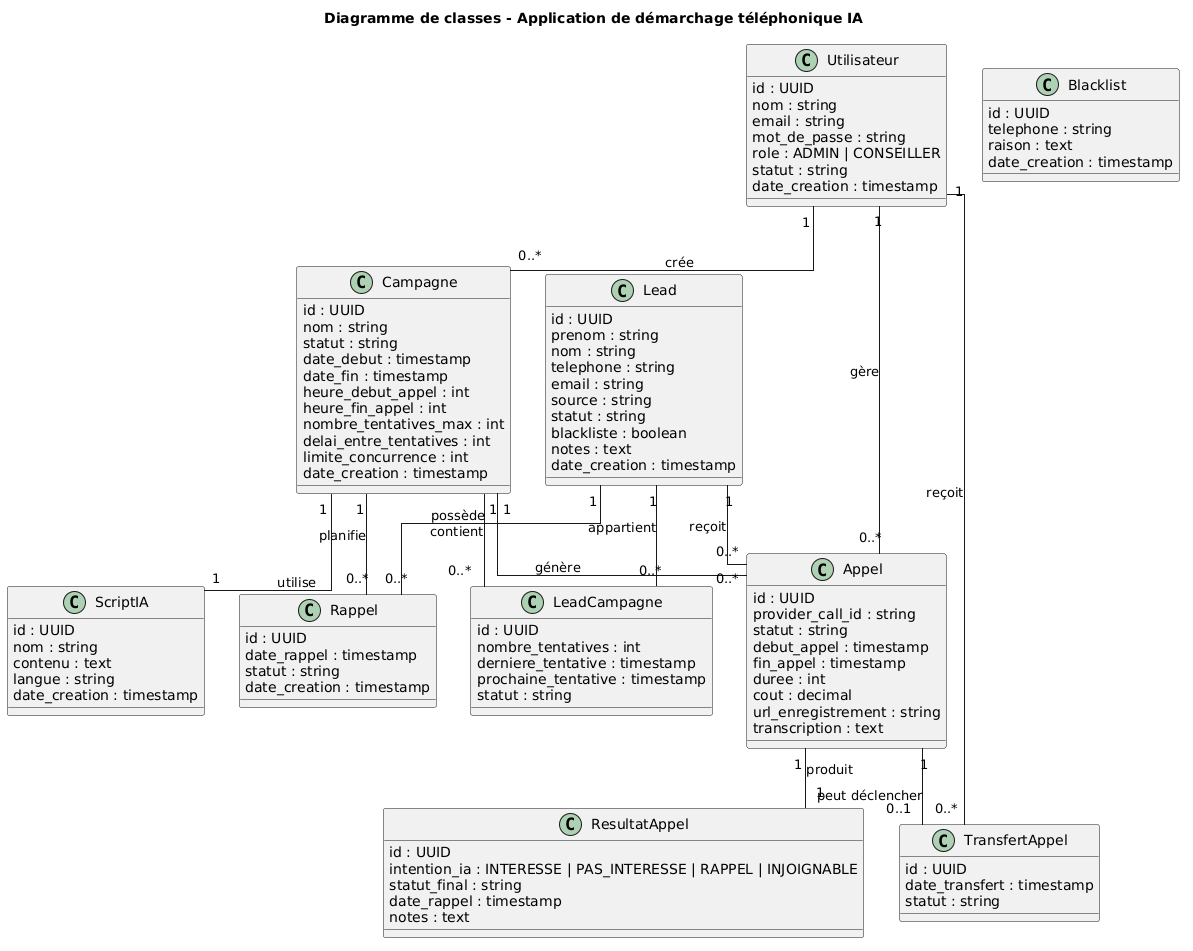

The diagram above was rendered by PlantUML. Its source (embedded in the PNG):
@startuml
skinparam classAttributeIconSize 0
skinparam linetype ortho

title Diagramme de classes - Application de démarchage téléphonique IA

class Utilisateur {
  id : UUID
  nom : string
  email : string
  mot_de_passe : string
  role : ADMIN | CONSEILLER
  statut : string
  date_creation : timestamp
}

class Lead {
  id : UUID
  prenom : string
  nom : string
  telephone : string
  email : string
  source : string
  statut : string
  blackliste : boolean
  notes : text
  date_creation : timestamp
}

class Campagne {
  id : UUID
  nom : string
  statut : string
  date_debut : timestamp
  date_fin : timestamp
  heure_debut_appel : int
  heure_fin_appel : int
  nombre_tentatives_max : int
  delai_entre_tentatives : int
  limite_concurrence : int
  date_creation : timestamp
}

class LeadCampagne {
  id : UUID
  nombre_tentatives : int
  derniere_tentative : timestamp
  prochaine_tentative : timestamp
  statut : string
}

class Appel {
  id : UUID
  provider_call_id : string
  statut : string
  debut_appel : timestamp
  fin_appel : timestamp
  duree : int
  cout : decimal
  url_enregistrement : string
  transcription : text
}

class ResultatAppel {
  id : UUID
  intention_ia : INTERESSE | PAS_INTERESSE | RAPPEL | INJOIGNABLE
  statut_final : string
  date_rappel : timestamp
  notes : text
}

class TransfertAppel {
  id : UUID
  date_transfert : timestamp
  statut : string
}

class Rappel {
  id : UUID
  date_rappel : timestamp
  statut : string
  date_creation : timestamp
}

class Blacklist {
  id : UUID
  telephone : string
  raison : text
  date_creation : timestamp
}

class ScriptIA {
  id : UUID
  nom : string
  contenu : text
  langue : string
  date_creation : timestamp
}

' ================= RELATIONS =================

Utilisateur "1" -- "0..*" Campagne : crée
Utilisateur "1" -- "0..*" Appel : gère
Utilisateur "1" -- "0..*" TransfertAppel : reçoit

Campagne "1" -- "0..*" LeadCampagne : contient
Lead "1" -- "0..*" LeadCampagne : appartient

Campagne "1" -- "0..*" Appel : génère
Lead "1" -- "0..*" Appel : reçoit

Appel "1" -- "1" ResultatAppel : produit
Appel "1" -- "0..1" TransfertAppel : peut déclencher

Lead "1" -- "0..*" Rappel : possède
Campagne "1" -- "0..*" Rappel : planifie

Campagne "1" -- "1" ScriptIA : utilise
@enduml